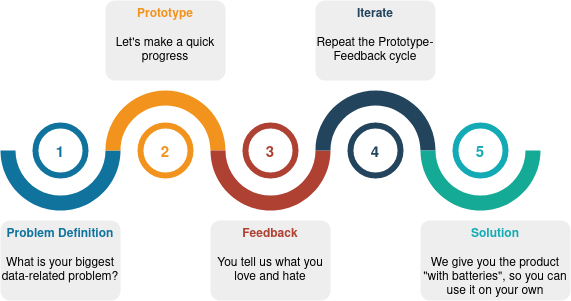

The diagram above was exported from draw.io. Its source (the exported page's mxGraphModel, read from the mxfile embedded in the PNG):
<mxGraphModel dx="1422" dy="744" grid="1" gridSize="10" guides="1" tooltips="1" connect="1" arrows="1" fold="1" page="1" pageScale="1" pageWidth="850" pageHeight="1100" math="0" shadow="0">
  <root>
    <mxCell id="wyAFhrLdVlyloItCZEfV-0" />
    <mxCell id="wyAFhrLdVlyloItCZEfV-1" parent="wyAFhrLdVlyloItCZEfV-0" />
    <mxCell id="wyAFhrLdVlyloItCZEfV-2" value="" style="verticalLabelPosition=bottom;verticalAlign=top;html=1;shape=mxgraph.basic.partConcEllipse;startAngle=0.25;endAngle=0.75;arcWidth=0.25;fillColor=#10739E;strokeColor=none;" vertex="1" parent="wyAFhrLdVlyloItCZEfV-1">
      <mxGeometry x="150" y="320" width="120" height="120" as="geometry" />
    </mxCell>
    <mxCell id="wyAFhrLdVlyloItCZEfV-3" value="" style="verticalLabelPosition=bottom;verticalAlign=top;html=1;shape=mxgraph.basic.partConcEllipse;startAngle=0.75;endAngle=0.25;arcWidth=0.25;fillColor=#F2931E;strokeColor=none;" vertex="1" parent="wyAFhrLdVlyloItCZEfV-1">
      <mxGeometry x="255" y="320" width="120" height="120" as="geometry" />
    </mxCell>
    <mxCell id="wyAFhrLdVlyloItCZEfV-4" value="" style="verticalLabelPosition=bottom;verticalAlign=top;html=1;shape=mxgraph.basic.partConcEllipse;startAngle=0.25;endAngle=0.75;arcWidth=0.25;fillColor=#AE4132;strokeColor=none;" vertex="1" parent="wyAFhrLdVlyloItCZEfV-1">
      <mxGeometry x="360" y="320" width="120" height="120" as="geometry" />
    </mxCell>
    <mxCell id="wyAFhrLdVlyloItCZEfV-5" value="" style="verticalLabelPosition=bottom;verticalAlign=top;html=1;shape=mxgraph.basic.partConcEllipse;startAngle=0.75;endAngle=0.25;arcWidth=0.25;fillColor=#23445D;strokeColor=none;" vertex="1" parent="wyAFhrLdVlyloItCZEfV-1">
      <mxGeometry x="465" y="320" width="120" height="120" as="geometry" />
    </mxCell>
    <mxCell id="wyAFhrLdVlyloItCZEfV-6" value="" style="verticalLabelPosition=bottom;verticalAlign=top;html=1;shape=mxgraph.basic.partConcEllipse;startAngle=0.25;endAngle=0.75;arcWidth=0.25;fillColor=#15AA96;strokeColor=none;" vertex="1" parent="wyAFhrLdVlyloItCZEfV-1">
      <mxGeometry x="570" y="320" width="120" height="120" as="geometry" />
    </mxCell>
    <mxCell id="wyAFhrLdVlyloItCZEfV-7" value="1" style="shape=ellipse;strokeWidth=6;strokeColor=#10739E;fontSize=15;html=0;fontStyle=1;fontColor=#10739E;" vertex="1" parent="wyAFhrLdVlyloItCZEfV-1">
      <mxGeometry x="185" y="355" width="50" height="50" as="geometry" />
    </mxCell>
    <mxCell id="wyAFhrLdVlyloItCZEfV-8" value="2" style="shape=ellipse;strokeWidth=6;strokeColor=#F2931E;fontSize=15;html=0;fontStyle=1;fontColor=#F2931E;" vertex="1" parent="wyAFhrLdVlyloItCZEfV-1">
      <mxGeometry x="290" y="355" width="50" height="50" as="geometry" />
    </mxCell>
    <mxCell id="wyAFhrLdVlyloItCZEfV-9" value="3" style="shape=ellipse;strokeWidth=6;strokeColor=#AE4132;fontSize=15;html=0;fontStyle=1;fontColor=#AE4132;" vertex="1" parent="wyAFhrLdVlyloItCZEfV-1">
      <mxGeometry x="395" y="355" width="50" height="50" as="geometry" />
    </mxCell>
    <mxCell id="wyAFhrLdVlyloItCZEfV-10" value="4" style="shape=ellipse;strokeWidth=6;strokeColor=#23445D;fontSize=15;html=0;fontStyle=1;fontColor=#23445D;" vertex="1" parent="wyAFhrLdVlyloItCZEfV-1">
      <mxGeometry x="500" y="355" width="50" height="50" as="geometry" />
    </mxCell>
    <mxCell id="wyAFhrLdVlyloItCZEfV-11" value="5" style="shape=ellipse;strokeWidth=6;strokeColor=#12AAB5;fontSize=15;html=0;fontStyle=1;fontColor=#12AAB5;" vertex="1" parent="wyAFhrLdVlyloItCZEfV-1">
      <mxGeometry x="605" y="355" width="50" height="50" as="geometry" />
    </mxCell>
    <mxCell id="wyAFhrLdVlyloItCZEfV-12" value="&lt;font style=&quot;font-size: 12px&quot;&gt;&lt;font style=&quot;font-size: 12px&quot; color=&quot;#10739E&quot;&gt;&lt;b&gt;Problem Definition&lt;/b&gt;&lt;/font&gt;&lt;br&gt;&lt;br&gt;What is your biggest data-related problem?&lt;br&gt;&lt;/font&gt;" style="rounded=1;strokeColor=none;fillColor=#EEEEEE;align=center;arcSize=12;verticalAlign=top;whiteSpace=wrap;html=1;fontSize=12;" vertex="1" parent="wyAFhrLdVlyloItCZEfV-1">
      <mxGeometry x="150" y="450" width="120" height="80" as="geometry" />
    </mxCell>
    <mxCell id="wyAFhrLdVlyloItCZEfV-13" value="&lt;font style=&quot;font-size: 12px&quot;&gt;&lt;font style=&quot;font-size: 12px&quot; color=&quot;#F2931E&quot;&gt;&lt;b&gt;Prototype&lt;/b&gt;&lt;/font&gt;&lt;br&gt;&lt;br&gt;Let's make a quick progress&lt;br&gt;&lt;/font&gt;" style="rounded=1;strokeColor=none;fillColor=#EEEEEE;align=center;arcSize=12;verticalAlign=top;whiteSpace=wrap;html=1;fontSize=12;" vertex="1" parent="wyAFhrLdVlyloItCZEfV-1">
      <mxGeometry x="255" y="230" width="120" height="80" as="geometry" />
    </mxCell>
    <mxCell id="wyAFhrLdVlyloItCZEfV-14" value="&lt;font style=&quot;font-size: 12px&quot;&gt;&lt;font style=&quot;font-size: 12px&quot; color=&quot;#AE4132&quot;&gt;&lt;b&gt;Feedback&lt;/b&gt;&lt;/font&gt;&lt;br&gt;&lt;br&gt;You tell us what you love and hate&lt;br&gt;&lt;/font&gt;" style="rounded=1;strokeColor=none;fillColor=#EEEEEE;align=center;arcSize=12;verticalAlign=top;whiteSpace=wrap;html=1;fontSize=12;" vertex="1" parent="wyAFhrLdVlyloItCZEfV-1">
      <mxGeometry x="360" y="450" width="120" height="80" as="geometry" />
    </mxCell>
    <mxCell id="wyAFhrLdVlyloItCZEfV-15" value="&lt;font style=&quot;font-size: 12px&quot;&gt;&lt;font style=&quot;font-size: 12px&quot; color=&quot;#23445D&quot;&gt;&lt;b&gt;Iterate&lt;/b&gt;&lt;/font&gt;&lt;br&gt;&lt;br&gt;Repeat the Prototype-Feedback cycle&lt;br&gt;&lt;/font&gt;" style="rounded=1;strokeColor=none;fillColor=#EEEEEE;align=center;arcSize=12;verticalAlign=top;whiteSpace=wrap;html=1;fontSize=12;" vertex="1" parent="wyAFhrLdVlyloItCZEfV-1">
      <mxGeometry x="465" y="230" width="120" height="80" as="geometry" />
    </mxCell>
    <mxCell id="wyAFhrLdVlyloItCZEfV-16" value="&lt;font style=&quot;font-size: 12px&quot;&gt;&lt;font style=&quot;font-size: 12px&quot; color=&quot;#12AAB5&quot;&gt;&lt;b&gt;Solution&lt;/b&gt;&lt;/font&gt;&lt;br&gt;&lt;/font&gt;&lt;div&gt;&lt;font style=&quot;font-size: 12px&quot;&gt;&lt;br&gt;&lt;/font&gt;&lt;/div&gt;&lt;div&gt;&lt;font style=&quot;font-size: 12px&quot;&gt;We give you the product &quot;with batteries&quot;, so you can use it on your own&lt;br&gt;&lt;/font&gt;&lt;/div&gt;" style="rounded=1;strokeColor=none;fillColor=#EEEEEE;align=center;arcSize=12;verticalAlign=top;whiteSpace=wrap;html=1;fontSize=12;" vertex="1" parent="wyAFhrLdVlyloItCZEfV-1">
      <mxGeometry x="570" y="450" width="150" height="80" as="geometry" />
    </mxCell>
  </root>
</mxGraphModel>